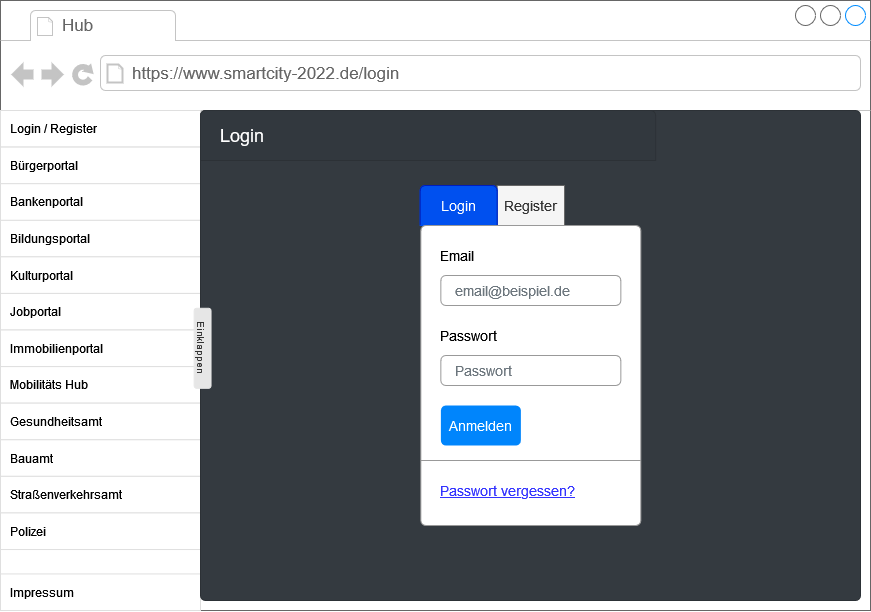

The diagram above was exported from draw.io. Its source (the exported page's mxGraphModel, read from the mxfile embedded in the PNG):
<mxGraphModel dx="1422" dy="767" grid="1" gridSize="10" guides="1" tooltips="1" connect="1" arrows="1" fold="1" page="1" pageScale="1" pageWidth="827" pageHeight="1169" math="0" shadow="0">
  <root>
    <mxCell id="EVPsI95GOTmNrHFkrfzG-0" />
    <mxCell id="EVPsI95GOTmNrHFkrfzG-1" parent="EVPsI95GOTmNrHFkrfzG-0" />
    <mxCell id="EVPsI95GOTmNrHFkrfzG-2" value="" style="strokeWidth=1;shadow=0;dashed=0;align=center;html=1;shape=mxgraph.mockup.containers.browserWindow;rSize=0;strokeColor=#666666;strokeColor2=#008cff;strokeColor3=#c4c4c4;mainText=,;recursiveResize=0;" vertex="1" parent="EVPsI95GOTmNrHFkrfzG-1">
      <mxGeometry x="10" y="10" width="870" height="610" as="geometry" />
    </mxCell>
    <mxCell id="EVPsI95GOTmNrHFkrfzG-3" value="Hub" style="strokeWidth=1;shadow=0;dashed=0;align=center;html=1;shape=mxgraph.mockup.containers.anchor;fontSize=17;fontColor=#666666;align=left;" vertex="1" parent="EVPsI95GOTmNrHFkrfzG-2">
      <mxGeometry x="60" y="12" width="110" height="26" as="geometry" />
    </mxCell>
    <mxCell id="EVPsI95GOTmNrHFkrfzG-4" value="https://www.smartcity-2022.de/login" style="strokeWidth=1;shadow=0;dashed=0;align=center;html=1;shape=mxgraph.mockup.containers.anchor;rSize=0;fontSize=17;fontColor=#666666;align=left;" vertex="1" parent="EVPsI95GOTmNrHFkrfzG-2">
      <mxGeometry x="130" y="60" width="250" height="26" as="geometry" />
    </mxCell>
    <mxCell id="EVPsI95GOTmNrHFkrfzG-5" value="" style="html=1;shadow=0;dashed=0;shape=mxgraph.bootstrap.rrect;rSize=5;strokeColor=#DFDFDF;html=1;whiteSpace=wrap;fillColor=#FFFFFF;fontColor=#000000;" vertex="1" parent="EVPsI95GOTmNrHFkrfzG-2">
      <mxGeometry y="110" width="200" height="500.00439024390255" as="geometry" />
    </mxCell>
    <mxCell id="EVPsI95GOTmNrHFkrfzG-6" value="Bildungsportal" style="strokeColor=inherit;fillColor=inherit;gradientColor=inherit;fontColor=inherit;html=1;shadow=0;dashed=0;perimeter=none;whiteSpace=wrap;resizeWidth=1;align=left;spacing=10;" vertex="1" parent="EVPsI95GOTmNrHFkrfzG-5">
      <mxGeometry y="109.75609756097562" width="200" height="36.585365853658544" as="geometry" />
    </mxCell>
    <mxCell id="EVPsI95GOTmNrHFkrfzG-7" value="Kulturportal" style="strokeColor=inherit;fillColor=inherit;gradientColor=inherit;fontColor=inherit;html=1;shadow=0;dashed=0;perimeter=none;whiteSpace=wrap;resizeWidth=1;align=left;spacing=10;" vertex="1" parent="EVPsI95GOTmNrHFkrfzG-5">
      <mxGeometry y="146.34146341463418" width="200" height="36.585365853658544" as="geometry" />
    </mxCell>
    <mxCell id="EVPsI95GOTmNrHFkrfzG-8" value="Jobportal" style="strokeColor=inherit;fillColor=inherit;gradientColor=inherit;fontColor=inherit;html=1;shadow=0;dashed=0;perimeter=none;whiteSpace=wrap;resizeWidth=1;align=left;spacing=10;" vertex="1" parent="EVPsI95GOTmNrHFkrfzG-5">
      <mxGeometry y="182.92682926829272" width="200" height="36.585365853658544" as="geometry" />
    </mxCell>
    <mxCell id="EVPsI95GOTmNrHFkrfzG-9" value="Immobilienportal" style="strokeColor=inherit;fillColor=inherit;gradientColor=inherit;fontColor=inherit;html=1;shadow=0;dashed=0;perimeter=none;whiteSpace=wrap;resizeWidth=1;align=left;spacing=10;" vertex="1" parent="EVPsI95GOTmNrHFkrfzG-5">
      <mxGeometry y="219.51219512195124" width="200" height="36.585365853658544" as="geometry" />
    </mxCell>
    <mxCell id="EVPsI95GOTmNrHFkrfzG-10" value="Mobilitäts Hub" style="strokeColor=inherit;fillColor=inherit;gradientColor=inherit;fontColor=inherit;html=1;shadow=0;dashed=0;perimeter=none;whiteSpace=wrap;resizeWidth=1;align=left;spacing=10;" vertex="1" parent="EVPsI95GOTmNrHFkrfzG-5">
      <mxGeometry y="256.0975609756098" width="200" height="36.585365853658544" as="geometry" />
    </mxCell>
    <mxCell id="EVPsI95GOTmNrHFkrfzG-11" value="Gesundheitsamt" style="strokeColor=inherit;fillColor=inherit;gradientColor=inherit;fontColor=inherit;html=1;shadow=0;dashed=0;perimeter=none;whiteSpace=wrap;resizeWidth=1;align=left;spacing=10;" vertex="1" parent="EVPsI95GOTmNrHFkrfzG-5">
      <mxGeometry y="292.68292682926835" width="200" height="36.585365853658544" as="geometry" />
    </mxCell>
    <mxCell id="EVPsI95GOTmNrHFkrfzG-12" value="Bauamt" style="strokeColor=inherit;fillColor=inherit;gradientColor=inherit;fontColor=inherit;html=1;shadow=0;dashed=0;perimeter=none;whiteSpace=wrap;resizeWidth=1;align=left;spacing=10;" vertex="1" parent="EVPsI95GOTmNrHFkrfzG-5">
      <mxGeometry y="329.2682926829268" width="200" height="36.585365853658544" as="geometry" />
    </mxCell>
    <mxCell id="EVPsI95GOTmNrHFkrfzG-13" value="Straßenverkehrsamt" style="strokeColor=inherit;fillColor=inherit;gradientColor=inherit;fontColor=inherit;html=1;shadow=0;dashed=0;perimeter=none;whiteSpace=wrap;resizeWidth=1;align=left;spacing=10;" vertex="1" parent="EVPsI95GOTmNrHFkrfzG-5">
      <mxGeometry y="365.85365853658544" width="200" height="36.585365853658544" as="geometry" />
    </mxCell>
    <mxCell id="EVPsI95GOTmNrHFkrfzG-14" value="Polizei" style="strokeColor=inherit;fillColor=inherit;gradientColor=inherit;fontColor=inherit;html=1;shadow=0;dashed=0;perimeter=none;whiteSpace=wrap;resizeWidth=1;align=left;spacing=10;" vertex="1" parent="EVPsI95GOTmNrHFkrfzG-5">
      <mxGeometry y="402.43902439024396" width="200" height="36.585365853658544" as="geometry" />
    </mxCell>
    <mxCell id="EVPsI95GOTmNrHFkrfzG-15" value="Login / Register" style="strokeColor=inherit;fillColor=inherit;gradientColor=inherit;fontColor=inherit;html=1;shadow=0;dashed=0;perimeter=none;whiteSpace=wrap;resizeWidth=1;align=left;spacing=10;" vertex="1" parent="EVPsI95GOTmNrHFkrfzG-5">
      <mxGeometry y="-0.0039024390243866947" width="200" height="36.585365853658544" as="geometry" />
    </mxCell>
    <mxCell id="EVPsI95GOTmNrHFkrfzG-16" value="Bürgerportal" style="strokeColor=inherit;fillColor=inherit;gradientColor=inherit;fontColor=inherit;html=1;shadow=0;dashed=0;perimeter=none;whiteSpace=wrap;resizeWidth=1;align=left;spacing=10;" vertex="1" parent="EVPsI95GOTmNrHFkrfzG-5">
      <mxGeometry y="36.58609756097559" width="200" height="36.585365853658544" as="geometry" />
    </mxCell>
    <mxCell id="EVPsI95GOTmNrHFkrfzG-17" value="Bankenportal" style="strokeColor=inherit;fillColor=inherit;gradientColor=inherit;fontColor=inherit;html=1;shadow=0;dashed=0;perimeter=none;whiteSpace=wrap;resizeWidth=1;align=left;spacing=10;" vertex="1" parent="EVPsI95GOTmNrHFkrfzG-5">
      <mxGeometry y="73.1660975609756" width="200" height="36.585365853658544" as="geometry" />
    </mxCell>
    <mxCell id="EVPsI95GOTmNrHFkrfzG-18" value="Impressum" style="strokeColor=inherit;fillColor=inherit;gradientColor=inherit;fontColor=inherit;html=1;shadow=0;dashed=0;perimeter=none;whiteSpace=wrap;resizeWidth=1;align=left;spacing=10;" vertex="1" parent="EVPsI95GOTmNrHFkrfzG-5">
      <mxGeometry y="463.419024390244" width="200" height="36.585365853658544" as="geometry" />
    </mxCell>
    <mxCell id="EVPsI95GOTmNrHFkrfzG-19" value="" style="html=1;shadow=0;dashed=0;shape=mxgraph.bootstrap.rrect;rSize=5;strokeColor=#2C3136;html=1;whiteSpace=wrap;fillColor=#343A40;fontColor=#ffffff;verticalAlign=bottom;align=left;spacing=20;spacingBottom=0;fontSize=14;" vertex="1" parent="EVPsI95GOTmNrHFkrfzG-2">
      <mxGeometry x="200" y="110" width="660" height="490" as="geometry" />
    </mxCell>
    <mxCell id="EVPsI95GOTmNrHFkrfzG-20" value="Login" style="html=1;shadow=0;dashed=0;shape=mxgraph.bootstrap.topButton;rSize=5;perimeter=none;whiteSpace=wrap;fillColor=#32383E;strokeColor=#2C3136;fontColor=#ffffff;resizeWidth=1;fontSize=18;align=left;spacing=20;" vertex="1" parent="EVPsI95GOTmNrHFkrfzG-19">
      <mxGeometry width="455.17241379310343" height="50" relative="1" as="geometry" />
    </mxCell>
    <mxCell id="EVPsI95GOTmNrHFkrfzG-21" value="&lt;div&gt;Einklappen&lt;/div&gt;" style="rounded=1;html=1;shadow=0;dashed=0;whiteSpace=wrap;fontSize=10;fillColor=#E6E6E6;align=center;strokeColor=#E6E6E6;fontColor=#333333;rotation=90;" vertex="1" parent="EVPsI95GOTmNrHFkrfzG-19">
      <mxGeometry x="-37.93103448275862" y="229.36" width="80.03448275862068" height="16.88" as="geometry" />
    </mxCell>
    <mxCell id="QfYdTnR9wluyDjoJNUrv-14" value="Register" style="rSize=5;perimeter=none;whiteSpace=wrap;resizeWidth=1;align=center;spacing=20;fontSize=14;shadow=0;sketch=0;glass=0;rounded=0;fillColor=#f5f5f5;fontColor=#333333;strokeColor=#666666;" vertex="1" parent="EVPsI95GOTmNrHFkrfzG-19">
      <mxGeometry x="296.6590909090909" y="75" width="67.36545454545454" height="40" as="geometry" />
    </mxCell>
    <mxCell id="QfYdTnR9wluyDjoJNUrv-13" value="Login" style="html=1;shadow=0;dashed=0;shape=mxgraph.bootstrap.tabTop;strokeColor=#001DBC;fillColor=#0050ef;rSize=5;perimeter=none;whiteSpace=wrap;resizeWidth=1;align=center;spacing=20;fontSize=14;fontColor=#ffffff;" vertex="1" parent="EVPsI95GOTmNrHFkrfzG-19">
      <mxGeometry x="219.67" y="75" width="76.9890909090909" height="40" as="geometry" />
    </mxCell>
    <mxCell id="QfYdTnR9wluyDjoJNUrv-17" value="" style="shape=line;strokeColor=#dddddd;fontSize=18;" vertex="1" parent="EVPsI95GOTmNrHFkrfzG-19">
      <mxGeometry x="296.6590909090909" y="110" width="134.73090909090908" height="10" as="geometry" />
    </mxCell>
    <mxCell id="QfYdTnR9wluyDjoJNUrv-0" value="" style="html=1;shadow=0;dashed=0;shape=mxgraph.bootstrap.rrect;rSize=5;fillColor=#ffffff;strokeColor=#999999;fontSize=18;" vertex="1" parent="EVPsI95GOTmNrHFkrfzG-19">
      <mxGeometry x="220.33999999999997" y="115" width="220" height="300" as="geometry" />
    </mxCell>
    <mxCell id="QfYdTnR9wluyDjoJNUrv-1" value="Email" style="fillColor=none;strokeColor=none;align=left;spacing=20;fontSize=14;" vertex="1" parent="QfYdTnR9wluyDjoJNUrv-0">
      <mxGeometry width="220" height="40" relative="1" as="geometry">
        <mxPoint y="10" as="offset" />
      </mxGeometry>
    </mxCell>
    <mxCell id="QfYdTnR9wluyDjoJNUrv-2" value="email@beispiel.de" style="html=1;shadow=0;dashed=0;shape=mxgraph.bootstrap.rrect;rSize=5;fillColor=none;strokeColor=#999999;align=left;spacing=15;fontSize=14;fontColor=#6C767D;" vertex="1" parent="QfYdTnR9wluyDjoJNUrv-0">
      <mxGeometry width="180" height="30" relative="1" as="geometry">
        <mxPoint x="20" y="50" as="offset" />
      </mxGeometry>
    </mxCell>
    <mxCell id="QfYdTnR9wluyDjoJNUrv-3" value="Passwort" style="fillColor=none;strokeColor=none;align=left;spacing=20;fontSize=14;" vertex="1" parent="QfYdTnR9wluyDjoJNUrv-0">
      <mxGeometry width="220" height="40" relative="1" as="geometry">
        <mxPoint y="90" as="offset" />
      </mxGeometry>
    </mxCell>
    <mxCell id="QfYdTnR9wluyDjoJNUrv-4" value="Passwort" style="html=1;shadow=0;dashed=0;shape=mxgraph.bootstrap.rrect;rSize=5;fillColor=none;strokeColor=#999999;align=left;spacing=15;fontSize=14;fontColor=#6C767D;" vertex="1" parent="QfYdTnR9wluyDjoJNUrv-0">
      <mxGeometry width="180" height="30" relative="1" as="geometry">
        <mxPoint x="20" y="130" as="offset" />
      </mxGeometry>
    </mxCell>
    <mxCell id="QfYdTnR9wluyDjoJNUrv-6" value="Anmelden" style="html=1;shadow=0;dashed=0;shape=mxgraph.bootstrap.rrect;rSize=5;fillColor=#0085FC;strokeColor=none;align=center;fontSize=14;fontColor=#FFFFFF;" vertex="1" parent="QfYdTnR9wluyDjoJNUrv-0">
      <mxGeometry width="80" height="40" relative="1" as="geometry">
        <mxPoint x="20" y="180" as="offset" />
      </mxGeometry>
    </mxCell>
    <mxCell id="QfYdTnR9wluyDjoJNUrv-7" value="" style="shape=line;strokeColor=#999999;perimeter=none;resizeWidth=1;fontSize=18;" vertex="1" parent="QfYdTnR9wluyDjoJNUrv-0">
      <mxGeometry width="220" height="10" relative="1" as="geometry">
        <mxPoint y="230" as="offset" />
      </mxGeometry>
    </mxCell>
    <mxCell id="QfYdTnR9wluyDjoJNUrv-8" value="&lt;font color=&quot;#3333FF&quot;&gt;&lt;u&gt;Passwort vergessen?&lt;/u&gt;&lt;/font&gt;" style="html=1;fillColor=none;strokeColor=none;align=left;spacing=20;fontSize=14;" vertex="1" parent="QfYdTnR9wluyDjoJNUrv-0">
      <mxGeometry width="220" height="50" relative="1" as="geometry">
        <mxPoint y="240" as="offset" />
      </mxGeometry>
    </mxCell>
  </root>
</mxGraphModel>